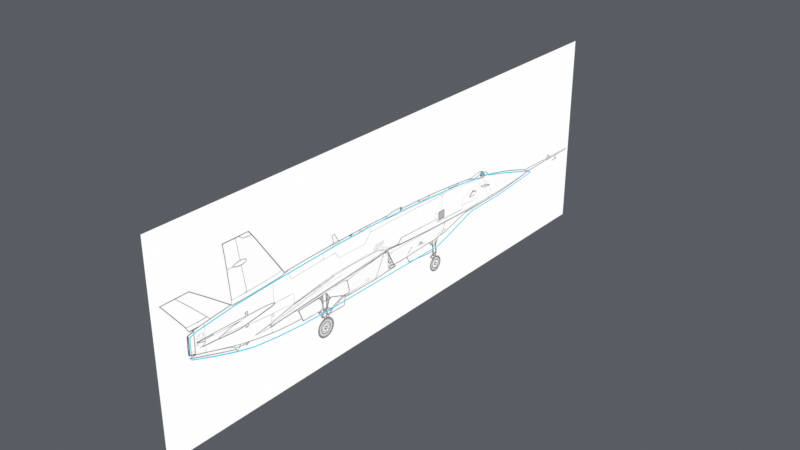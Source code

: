 # Source: 01_side_contour.blend  (saved by Blender 4.5.91; exported with 4.5.12 LTS)
import bpy
from mathutils import Matrix  # noqa: F401  (used for matrix-valued properties, if any)

bpy.ops.wm.read_factory_settings(use_empty=True)
scene = bpy.context.scene
scene.name = 'FQ44_R4_Contour_Blockout'

# ---- images (referenced by path relative to the original .blend; pixels are not part of the script)
import os
ASSET_DIR = os.environ.get("B2B_ASSET_DIR", "")  # directory of the original .blend (textures are referenced by path, not embedded)
HERE = os.path.dirname(os.path.abspath(__file__))  # packed textures are extracted next to this script under _unpacked/

def load_image(name, relpath, width, height, colorspace="sRGB"):
    """Load a texture the original file referenced (path relative to the .blend, or extracted next to this script)."""
    p = next((c for c in (os.path.join(HERE, relpath), os.path.join(ASSET_DIR, relpath)) if relpath and os.path.exists(c)), "")
    if p:
        img = bpy.data.images.load(p, check_existing=True)
        img.name = name
    else:  # same state as the original file: an image datablock whose file is absent (Cycles renders it pink)
        img = bpy.data.images.new(name, width, height)
        img.source = "FILE"
        img.filepath = "//" + (relpath or name)
    img.colorspace_settings.name = colorspace
    return img
img_fq44_side_ortho_generated_png = load_image('fq44_side_ortho_generated.png', '_unpacked/fq44_side_ortho_generated.68f155bc.png', 2103, 748, 'sRGB')

# ---- materials (node trees are filled in below, after node groups)
mat_side_reference_plane_image = bpy.data.materials.new('SIDE_REFERENCE_PLANE_image')
mat_contour_cyan = bpy.data.materials.new('Contour cyan')

# ---- material node trees
mat_side_reference_plane_image.use_nodes = True; mat_side_reference_plane_image.node_tree.nodes.clear()
_N = mat_side_reference_plane_image.node_tree.nodes; _L = mat_side_reference_plane_image.node_tree.links
n0 = _N.new('ShaderNodeTexImage'); n0.name = 'Image Texture'; n0.location = (0, 0)
n0.image = img_fq44_side_ortho_generated_png
n1 = _N.new('ShaderNodeEmission'); n1.name = 'Emission'; n1.location = (0, 0)
n2 = _N.new('ShaderNodeOutputMaterial'); n2.name = 'Material Output'; n2.location = (0, 0)
_L.new(n0.outputs[0], n1.inputs[0])
_L.new(n1.outputs[0], n2.inputs[0])
n2.is_active_output = True
mat_contour_cyan.use_nodes = True; mat_contour_cyan.node_tree.nodes.clear()
_N = mat_contour_cyan.node_tree.nodes; _L = mat_contour_cyan.node_tree.links
n0 = _N.new('ShaderNodeEmission'); n0.name = 'Emission'; n0.location = (0, 0)
n0.inputs[0].default_value = (0.0, 0.6, 0.85, 1.0)
n1 = _N.new('ShaderNodeOutputMaterial'); n1.name = 'Material Output'; n1.location = (0, 0)
_L.new(n0.outputs[0], n1.inputs[0])
n1.is_active_output = True

# ---- world
world_blockout_world = bpy.data.worlds.new('Blockout world'); scene.world = world_blockout_world
world_blockout_world.use_nodes = True; world_blockout_world.node_tree.nodes.clear()
_N = world_blockout_world.node_tree.nodes; _L = world_blockout_world.node_tree.links
n0 = _N.new('ShaderNodeBackground'); n0.name = 'Background'; n0.location = (-200, 100)
n0.inputs[0].default_value = (0.2, 0.22, 0.25, 1.0)
n0.inputs[1].default_value = 0.5
n1 = _N.new('ShaderNodeOutputWorld'); n1.name = 'World Output'; n1.location = (200, 100)
_L.new(n0.outputs[0], n1.inputs[0])
n1.is_active_output = True

# ---- cameras
cam_side_trace_camera = bpy.data.cameras.new('Side trace camera')
cam_side_trace_camera.type = 'ORTHO'
cam_side_trace_camera.ortho_scale = 13.35

# ---- meshes
me_side_reference_plane = bpy.data.meshes.new('SIDE_REFERENCE_PLANE')
me_side_reference_plane.from_pydata([(-0.07, -6.123, -0.6387), (-0.07, 7.225, -0.6387), (-0.07, 7.225, 4.106), (-0.07, -6.123, 4.106)], [], [(0, 1, 2, 3)])
_uv = me_side_reference_plane.uv_layers.new(name='GuideUV')
_uv.uv.foreach_set('vector', [0.0, 0.0, 1.0, 0.0, 1.0, 1.0, 0.0, 1.0])
me_side_reference_plane.materials.append(mat_side_reference_plane_image)
me_side_reference_plane.update()
me_side_trace_vertex_chain = bpy.data.meshes.new('SIDE_TRACE_VERTEX_CHAIN')
me_side_trace_vertex_chain.from_pydata([(0.0, -5.4, 1.773), (0.0, -5.25, 1.825), (0.0, -4.976, 1.858), (0.0, -4.325, 1.936), (0.0, -3.269, 1.994), (0.0, -2.408, 2.027), (0.0, -1.887, 2.047), (0.0, -1.3, 2.066), (0.0, -0.5833, 2.073), (0.0, 0.5247, 2.047), (0.0, 1.502, 1.994), (0.0, 2.513, 1.929), (0.0, 3.067, 1.858), (0.0, 3.23, 1.903), (0.0, 3.399, 1.916), (0.0, 3.503, 1.897), (0.0, 3.575, 1.838), (0.0, 3.621, 1.779), (0.0, 4.24, 1.616), (0.0, 4.826, 1.44), (0.0, 5.152, 1.33), (0.0, 5.4, 1.251), (0.0, 5.4, 1.225), (0.0, 4.696, 1.154), (0.0, 4.044, 1.102), (0.0, 2.969, 1.075), (0.0, 2.089, 0.7821), (0.0, 1.73, 0.6779), (0.0, 0.9158, 0.6779), (0.0, 0.3422, 0.6779), (0.0, -0.1597, 0.6779), (0.0, -1.17, 0.6779), (0.0, -1.815, 0.6779), (0.0, -2.604, 0.6974), (0.0, -3.275, 0.7495), (0.0, -3.927, 0.8343), (0.0, -4.344, 0.9451), (0.0, -4.872, 1.115), (0.0, -5.4, 1.304)], [(0, 1), (1, 2), (2, 3), (3, 4), (4, 5), (5, 6), (6, 7), (7, 8), (8, 9), (9, 10), (10, 11), (11, 12), (12, 13), (13, 14), (14, 15), (15, 16), (16, 17), (17, 18), (18, 19), (19, 20), (20, 21), (21, 22), (22, 23), (23, 24), (24, 25), (25, 26), (26, 27), (27, 28), (28, 29), (29, 30), (30, 31), (31, 32), (32, 33), (33, 34), (34, 35), (35, 36), (36, 37), (37, 38), (38, 0)], [])
me_side_trace_vertex_chain.update()

# ---- curves / text
cu_side_one_connected_closed_contour = bpy.data.curves.new('SIDE_ONE_CONNECTED_CLOSED_CONTOUR', 'CURVE')
cu_side_one_connected_closed_contour.dimensions = '3D'
_sp = cu_side_one_connected_closed_contour.splines.new('POLY'); _sp.points.add(38)
_sp.points.foreach_set('co', [0.0, -5.4, 1.773, 1.0, 0.0, -5.25, 1.825, 1.0, 0.0, -4.976, 1.858, 1.0, 0.0, -4.325, 1.936, 1.0, 0.0, -3.269, 1.994, 1.0, 0.0, -2.408, 2.027, 1.0, 0.0, -1.887, 2.047, 1.0, 0.0, -1.3, 2.066, 1.0, 0.0, -0.5833, 2.073, 1.0, 0.0, 0.5247, 2.047, 1.0, 0.0, 1.502, 1.994, 1.0, 0.0, 2.513, 1.929, 1.0, 0.0, 3.067, 1.858, 1.0, 0.0, 3.23, 1.903, 1.0, 0.0, 3.399, 1.916, 1.0, 0.0, 3.503, 1.897, 1.0, 0.0, 3.575, 1.838, 1.0, 0.0, 3.621, 1.779, 1.0, 0.0, 4.24, 1.616, 1.0, 0.0, 4.826, 1.44, 1.0, 0.0, 5.152, 1.33, 1.0, 0.0, 5.4, 1.251, 1.0, 0.0, 5.4, 1.225, 1.0, 0.0, 4.696, 1.154, 1.0, 0.0, 4.044, 1.102, 1.0, 0.0, 2.969, 1.075, 1.0, 0.0, 2.089, 0.7821, 1.0, 0.0, 1.73, 0.6779, 1.0, 0.0, 0.9158, 0.6779, 1.0, 0.0, 0.3422, 0.6779, 1.0, 0.0, -0.1597, 0.6779, 1.0, 0.0, -1.17, 0.6779, 1.0, 0.0, -1.815, 0.6779, 1.0, 0.0, -2.604, 0.6974, 1.0, 0.0, -3.275, 0.7495, 1.0, 0.0, -3.927, 0.8343, 1.0, 0.0, -4.344, 0.9451, 1.0, 0.0, -4.872, 1.115, 1.0, 0.0, -5.4, 1.304, 1.0])
_sp.use_cyclic_u = True
cu_side_one_connected_closed_contour.materials.append(mat_contour_cyan)
cu_side_one_connected_closed_contour.bevel_resolution = 0
cu_side_one_connected_closed_contour.bevel_depth = 0.012
cu_side_one_connected_closed_contour.fill_mode = 'FULL'

# ---- objects
ob_side_reference_plane = bpy.data.objects.new('SIDE_REFERENCE_PLANE', me_side_reference_plane)
ob_side_one_connected_closed_contour = bpy.data.objects.new('SIDE_ONE_CONNECTED_CLOSED_CONTOUR', cu_side_one_connected_closed_contour)
ob_side_trace_editable_vertices = bpy.data.objects.new('SIDE_TRACE_EDITABLE_VERTICES', me_side_trace_vertex_chain)
ob_side_trace_camera = bpy.data.objects.new('Side trace camera', cam_side_trace_camera)
ob_lm_exhaust_plane = bpy.data.objects.new('LM_exhaust_plane', None)
ob_lm_tailplane_root = bpy.data.objects.new('LM_tailplane_root', None)
ob_lm_wing_trailing_root = bpy.data.objects.new('LM_wing_trailing_root', None)
ob_lm_main_gear_station = bpy.data.objects.new('LM_main_gear_station', None)
ob_lm_intake_end = bpy.data.objects.new('LM_intake_end', None)
ob_lm_wing_leading_root = bpy.data.objects.new('LM_wing_leading_root', None)
ob_lm_intake_start = bpy.data.objects.new('LM_intake_start', None)
ob_lm_nose_gear_station = bpy.data.objects.new('LM_nose_gear_station', None)
ob_lm_sensor_canopy_peak = bpy.data.objects.new('LM_sensor_canopy_peak', None)
ob_lm_nose_tip = bpy.data.objects.new('LM_nose_tip', None)
ob_lm_probe_root = bpy.data.objects.new('LM_probe_root', None)

# ---- transforms, parenting, visibility, modifiers, constraints
ob_side_reference_plane.location = (0.0, 0.0, 0.0)
ob_side_one_connected_closed_contour.location = (0.0, 0.0, 0.0)
ob_side_trace_editable_vertices.location = (0.0, 0.0, 0.0)
ob_side_trace_editable_vertices.hide_render = True
ob_side_trace_camera.location = (20.0, 0.5508, 1.734)
ob_side_trace_camera.rotation_euler = (1.571, -0.0, 1.571)
ob_lm_exhaust_plane.location = (0.0, -5.4, 1.538)
ob_lm_exhaust_plane.empty_display_size = 0.09
ob_lm_tailplane_root.location = (0.0, -3.288, 1.467)
ob_lm_tailplane_root.empty_display_size = 0.09
ob_lm_wing_trailing_root.location = (0.0, -3.275, 1.056)
ob_lm_wing_trailing_root.empty_display_size = 0.09
ob_lm_main_gear_station.location = (0.0, -1.88, 0.6974)
ob_lm_main_gear_station.empty_display_size = 0.09
ob_lm_intake_end.location = (0.0, -1.17, 0.6844)
ob_lm_intake_end.empty_display_size = 0.09
ob_lm_wing_leading_root.location = (0.0, 0.1662, 1.251)
ob_lm_wing_leading_root.empty_display_size = 0.09
ob_lm_intake_start.location = (0.0, 2.024, 0.8799)
ob_lm_intake_start.empty_display_size = 0.09
ob_lm_nose_gear_station.location = (0.0, 1.73, 0.6779)
ob_lm_nose_gear_station.empty_display_size = 0.09
ob_lm_sensor_canopy_peak.location = (0.0, 3.399, 1.916)
ob_lm_sensor_canopy_peak.empty_display_size = 0.09
ob_lm_nose_tip.location = (0.0, 5.4, 1.238)
ob_lm_nose_tip.empty_display_size = 0.09
ob_lm_probe_root.location = (0.0, 5.4, 1.271)
ob_lm_probe_root.empty_display_size = 0.09

# ---- collection membership
scene.collection.objects.link(ob_side_reference_plane)
scene.collection.objects.link(ob_side_one_connected_closed_contour)
scene.collection.objects.link(ob_side_trace_editable_vertices)
scene.collection.objects.link(ob_side_trace_camera)
scene.collection.objects.link(ob_lm_exhaust_plane)
scene.collection.objects.link(ob_lm_tailplane_root)
scene.collection.objects.link(ob_lm_wing_trailing_root)
scene.collection.objects.link(ob_lm_main_gear_station)
scene.collection.objects.link(ob_lm_intake_end)
scene.collection.objects.link(ob_lm_wing_leading_root)
scene.collection.objects.link(ob_lm_intake_start)
scene.collection.objects.link(ob_lm_nose_gear_station)
scene.collection.objects.link(ob_lm_sensor_canopy_peak)
scene.collection.objects.link(ob_lm_nose_tip)
scene.collection.objects.link(ob_lm_probe_root)

# ---- scene / render settings (as saved in the file)
scene.frame_start = 1; scene.frame_end = 250; scene.frame_set(1)
scene.render.engine = 'CYCLES'
scene.cycles.samples = 16
scene.view_settings.view_transform = 'Standard'
bpy.context.view_layer.update()

# ---- added for rendering (the .blend has no active camera): camera
cam_auto = bpy.data.cameras.new('AutoCamera')
cam_auto.lens = 50.0
cam_auto.sensor_width = 36.0
cam_auto.clip_end = 1000.0
ob_auto_camera = bpy.data.objects.new('AutoCamera', cam_auto)
scene.collection.objects.link(ob_auto_camera)
ob_auto_camera.location = (13.4764, -15.7592, 12.5149)
ob_auto_camera.rotation_euler = (1.09748, -7.21219e-08, 0.694738)
scene.camera = ob_auto_camera
bpy.context.view_layer.update()
